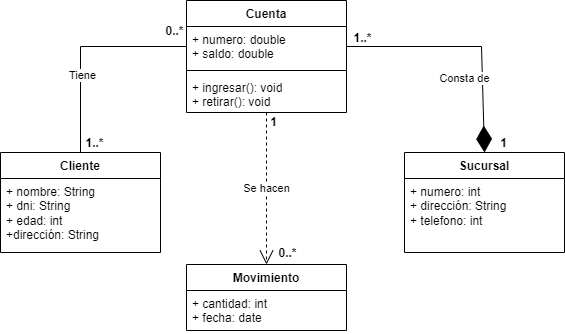

The diagram above was exported from draw.io. Its source (the exported page's mxGraphModel, read from the mxfile embedded in the PNG):
<mxGraphModel dx="1584" dy="1040" grid="0" gridSize="10" guides="1" tooltips="1" connect="1" arrows="1" fold="1" page="0" pageScale="1" pageWidth="827" pageHeight="1169" math="0" shadow="0">
  <root>
    <mxCell id="0" />
    <mxCell id="1" parent="0" />
    <mxCell id="QvcDAREL6YSkZJR9Nw6x-1" value="Cuenta" style="swimlane;fontStyle=1;align=center;verticalAlign=top;childLayout=stackLayout;horizontal=1;startSize=26;horizontalStack=0;resizeParent=1;resizeParentMax=0;resizeLast=0;collapsible=1;marginBottom=0;whiteSpace=wrap;html=1;" vertex="1" parent="1">
      <mxGeometry x="157" y="-50" width="160" height="112" as="geometry" />
    </mxCell>
    <mxCell id="QvcDAREL6YSkZJR9Nw6x-2" value="+ numero: double&lt;br&gt;+ saldo: double" style="text;strokeColor=none;fillColor=none;align=left;verticalAlign=top;spacingLeft=4;spacingRight=4;overflow=hidden;rotatable=0;points=[[0,0.5],[1,0.5]];portConstraint=eastwest;whiteSpace=wrap;html=1;" vertex="1" parent="QvcDAREL6YSkZJR9Nw6x-1">
      <mxGeometry y="26" width="160" height="40" as="geometry" />
    </mxCell>
    <mxCell id="QvcDAREL6YSkZJR9Nw6x-42" value="" style="line;strokeWidth=1;fillColor=none;align=left;verticalAlign=middle;spacingTop=-1;spacingLeft=3;spacingRight=3;rotatable=0;labelPosition=right;points=[];portConstraint=eastwest;strokeColor=inherit;" vertex="1" parent="QvcDAREL6YSkZJR9Nw6x-1">
      <mxGeometry y="66" width="160" height="8" as="geometry" />
    </mxCell>
    <mxCell id="QvcDAREL6YSkZJR9Nw6x-4" value="+ ingresar(): void&lt;br&gt;+ retirar(): void" style="text;strokeColor=none;fillColor=none;align=left;verticalAlign=top;spacingLeft=4;spacingRight=4;overflow=hidden;rotatable=0;points=[[0,0.5],[1,0.5]];portConstraint=eastwest;whiteSpace=wrap;html=1;" vertex="1" parent="QvcDAREL6YSkZJR9Nw6x-1">
      <mxGeometry y="74" width="160" height="38" as="geometry" />
    </mxCell>
    <mxCell id="QvcDAREL6YSkZJR9Nw6x-23" style="edgeStyle=orthogonalEdgeStyle;rounded=0;orthogonalLoop=1;jettySize=auto;html=1;entryX=0;entryY=0.5;entryDx=0;entryDy=0;endArrow=none;endFill=0;" edge="1" parent="1" source="QvcDAREL6YSkZJR9Nw6x-5" target="QvcDAREL6YSkZJR9Nw6x-2">
      <mxGeometry relative="1" as="geometry" />
    </mxCell>
    <mxCell id="QvcDAREL6YSkZJR9Nw6x-25" value="Tiene" style="edgeLabel;html=1;align=center;verticalAlign=middle;resizable=0;points=[];" vertex="1" connectable="0" parent="QvcDAREL6YSkZJR9Nw6x-23">
      <mxGeometry x="-0.2642" y="-1" relative="1" as="geometry">
        <mxPoint as="offset" />
      </mxGeometry>
    </mxCell>
    <mxCell id="QvcDAREL6YSkZJR9Nw6x-5" value="Cliente" style="swimlane;fontStyle=1;align=center;verticalAlign=top;childLayout=stackLayout;horizontal=1;startSize=26;horizontalStack=0;resizeParent=1;resizeParentMax=0;resizeLast=0;collapsible=1;marginBottom=0;whiteSpace=wrap;html=1;" vertex="1" parent="1">
      <mxGeometry x="-29" y="102" width="160" height="100" as="geometry" />
    </mxCell>
    <mxCell id="QvcDAREL6YSkZJR9Nw6x-6" value="+ nombre: String&lt;br&gt;+ dni: String&lt;br&gt;+ edad: int&lt;br&gt;+dirección: String" style="text;strokeColor=none;fillColor=none;align=left;verticalAlign=top;spacingLeft=4;spacingRight=4;overflow=hidden;rotatable=0;points=[[0,0.5],[1,0.5]];portConstraint=eastwest;whiteSpace=wrap;html=1;" vertex="1" parent="QvcDAREL6YSkZJR9Nw6x-5">
      <mxGeometry y="26" width="160" height="74" as="geometry" />
    </mxCell>
    <mxCell id="QvcDAREL6YSkZJR9Nw6x-10" value="Sucursal" style="swimlane;fontStyle=1;align=center;verticalAlign=top;childLayout=stackLayout;horizontal=1;startSize=26;horizontalStack=0;resizeParent=1;resizeParentMax=0;resizeLast=0;collapsible=1;marginBottom=0;whiteSpace=wrap;html=1;" vertex="1" parent="1">
      <mxGeometry x="375" y="102" width="160" height="100" as="geometry" />
    </mxCell>
    <mxCell id="QvcDAREL6YSkZJR9Nw6x-11" value="+ numero: int&lt;br&gt;+ dirección: String&lt;br&gt;+ telefono: int&lt;div&gt;&lt;br/&gt;&lt;/div&gt;" style="text;strokeColor=none;fillColor=none;align=left;verticalAlign=top;spacingLeft=4;spacingRight=4;overflow=hidden;rotatable=0;points=[[0,0.5],[1,0.5]];portConstraint=eastwest;whiteSpace=wrap;html=1;" vertex="1" parent="QvcDAREL6YSkZJR9Nw6x-10">
      <mxGeometry y="26" width="160" height="74" as="geometry" />
    </mxCell>
    <mxCell id="QvcDAREL6YSkZJR9Nw6x-12" value="Movimiento" style="swimlane;fontStyle=1;align=center;verticalAlign=top;childLayout=stackLayout;horizontal=1;startSize=26;horizontalStack=0;resizeParent=1;resizeParentMax=0;resizeLast=0;collapsible=1;marginBottom=0;whiteSpace=wrap;html=1;" vertex="1" parent="1">
      <mxGeometry x="157" y="214" width="160" height="66" as="geometry" />
    </mxCell>
    <mxCell id="QvcDAREL6YSkZJR9Nw6x-13" value="+ cantidad: int&lt;br&gt;+ fecha: date&lt;div&gt;&lt;br&gt;&lt;/div&gt;" style="text;strokeColor=none;fillColor=none;align=left;verticalAlign=top;spacingLeft=4;spacingRight=4;overflow=hidden;rotatable=0;points=[[0,0.5],[1,0.5]];portConstraint=eastwest;whiteSpace=wrap;html=1;" vertex="1" parent="QvcDAREL6YSkZJR9Nw6x-12">
      <mxGeometry y="26" width="160" height="40" as="geometry" />
    </mxCell>
    <mxCell id="QvcDAREL6YSkZJR9Nw6x-15" value="" style="endArrow=diamondThin;endFill=1;endSize=24;html=1;rounded=0;exitX=1;exitY=0.5;exitDx=0;exitDy=0;entryX=0.5;entryY=0;entryDx=0;entryDy=0;" edge="1" parent="1" source="QvcDAREL6YSkZJR9Nw6x-2" target="QvcDAREL6YSkZJR9Nw6x-10">
      <mxGeometry width="160" relative="1" as="geometry">
        <mxPoint x="360" y="-12" as="sourcePoint" />
        <mxPoint x="555" y="33" as="targetPoint" />
        <Array as="points">
          <mxPoint x="452" y="-4" />
        </Array>
      </mxGeometry>
    </mxCell>
    <mxCell id="QvcDAREL6YSkZJR9Nw6x-20" value="Consta de" style="edgeLabel;html=1;align=center;verticalAlign=middle;resizable=0;points=[];" vertex="1" connectable="0" parent="QvcDAREL6YSkZJR9Nw6x-15">
      <mxGeometry x="-0.1058" y="1" relative="1" as="geometry">
        <mxPoint x="9" y="32" as="offset" />
      </mxGeometry>
    </mxCell>
    <mxCell id="QvcDAREL6YSkZJR9Nw6x-24" value="Se hacen" style="endArrow=open;endSize=12;dashed=1;html=1;rounded=0;exitX=0.5;exitY=1;exitDx=0;exitDy=0;entryX=0.5;entryY=0;entryDx=0;entryDy=0;" edge="1" parent="1" source="QvcDAREL6YSkZJR9Nw6x-1" target="QvcDAREL6YSkZJR9Nw6x-12">
      <mxGeometry width="160" relative="1" as="geometry">
        <mxPoint x="203" y="121" as="sourcePoint" />
        <mxPoint x="258" y="144" as="targetPoint" />
      </mxGeometry>
    </mxCell>
    <mxCell id="QvcDAREL6YSkZJR9Nw6x-36" value="0..*" style="text;align=center;fontStyle=1;verticalAlign=middle;spacingLeft=3;spacingRight=3;strokeColor=none;rotatable=0;points=[[0,0.5],[1,0.5]];portConstraint=eastwest;html=1;" vertex="1" parent="1">
      <mxGeometry x="105" y="-32" width="80" height="26" as="geometry" />
    </mxCell>
    <mxCell id="QvcDAREL6YSkZJR9Nw6x-37" value="1..*" style="text;align=center;fontStyle=1;verticalAlign=middle;spacingLeft=3;spacingRight=3;strokeColor=none;rotatable=0;points=[[0,0.5],[1,0.5]];portConstraint=eastwest;html=1;" vertex="1" parent="1">
      <mxGeometry x="293" y="-25" width="80" height="26" as="geometry" />
    </mxCell>
    <mxCell id="QvcDAREL6YSkZJR9Nw6x-38" value="1" style="text;align=center;fontStyle=1;verticalAlign=middle;spacingLeft=3;spacingRight=3;strokeColor=none;rotatable=0;points=[[0,0.5],[1,0.5]];portConstraint=eastwest;html=1;" vertex="1" parent="1">
      <mxGeometry x="434" y="80" width="80" height="26" as="geometry" />
    </mxCell>
    <mxCell id="QvcDAREL6YSkZJR9Nw6x-39" value="1" style="text;align=center;fontStyle=1;verticalAlign=middle;spacingLeft=3;spacingRight=3;strokeColor=none;rotatable=0;points=[[0,0.5],[1,0.5]];portConstraint=eastwest;html=1;" vertex="1" parent="1">
      <mxGeometry x="204" y="59" width="80" height="26" as="geometry" />
    </mxCell>
    <mxCell id="QvcDAREL6YSkZJR9Nw6x-40" value="1..*" style="text;align=center;fontStyle=1;verticalAlign=middle;spacingLeft=3;spacingRight=3;strokeColor=none;rotatable=0;points=[[0,0.5],[1,0.5]];portConstraint=eastwest;html=1;" vertex="1" parent="1">
      <mxGeometry x="25" y="80" width="80" height="26" as="geometry" />
    </mxCell>
    <mxCell id="QvcDAREL6YSkZJR9Nw6x-41" value="0..*" style="text;align=center;fontStyle=1;verticalAlign=middle;spacingLeft=3;spacingRight=3;strokeColor=none;rotatable=0;points=[[0,0.5],[1,0.5]];portConstraint=eastwest;html=1;" vertex="1" parent="1">
      <mxGeometry x="218" y="190" width="80" height="26" as="geometry" />
    </mxCell>
  </root>
</mxGraphModel>